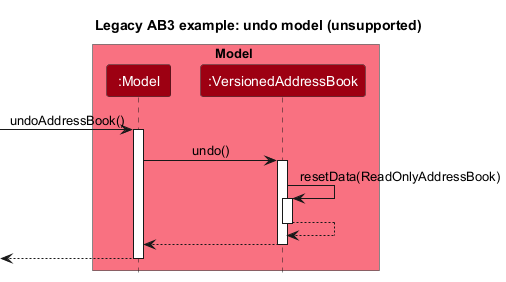

The diagram above was rendered by PlantUML. Its source (embedded in the PNG):
@startuml
' Legacy AB3 undo example. StudentBook does not implement undo or versioned history.
!include style.puml
skinparam ArrowFontStyle plain
title Legacy AB3 example: undo model (unsupported)

box Model MODEL_COLOR_T1
participant ":Model" as Model MODEL_COLOR
participant ":VersionedAddressBook" as VersionedAddressBook MODEL_COLOR
end box

[-> Model : undoAddressBook()
activate Model

Model -> VersionedAddressBook : undo()
activate VersionedAddressBook

VersionedAddressBook -> VersionedAddressBook :resetData(ReadOnlyAddressBook)
activate VersionedAddressBook
VersionedAddressBook --> VersionedAddressBook
deactivate VersionedAddressBook
VersionedAddressBook --> Model :
deactivate VersionedAddressBook

[<-- Model
deactivate Model

@enduml